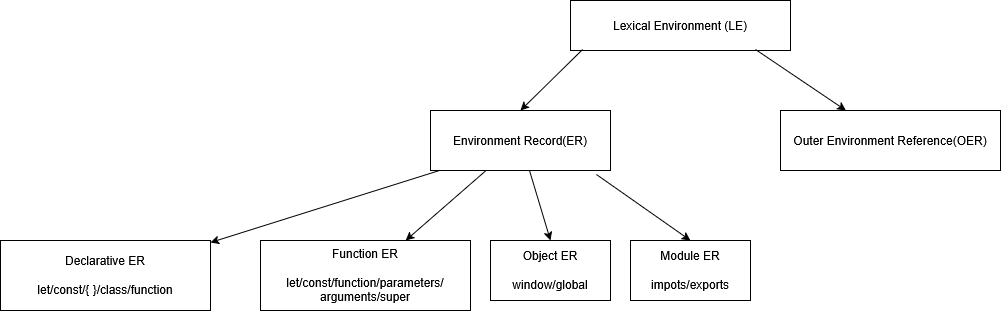

The diagram above was exported from draw.io. Its source (the exported page's mxGraphModel, read from the mxfile embedded in the PNG):
<mxGraphModel dx="2225" dy="751" grid="1" gridSize="10" guides="1" tooltips="1" connect="1" arrows="1" fold="1" page="1" pageScale="1" pageWidth="850" pageHeight="1100" math="0" shadow="0">
  <root>
    <mxCell id="0" />
    <mxCell id="1" parent="0" />
    <mxCell id="MET350EGH4CRsU1TmAdn-1" parent="1" style="rounded=0;whiteSpace=wrap;html=1;" value="Lexical Environment (LE)" vertex="1">
      <mxGeometry height="50" width="220" x="270" y="100" as="geometry" />
    </mxCell>
    <mxCell id="MET350EGH4CRsU1TmAdn-9" edge="1" parent="1" source="MET350EGH4CRsU1TmAdn-1" style="endArrow=classic;html=1;rounded=0;exitX=0.055;exitY=0.98;exitDx=0;exitDy=0;exitPerimeter=0;entryX=0.5;entryY=0;entryDx=0;entryDy=0;" target="MET350EGH4CRsU1TmAdn-12" value="">
      <mxGeometry height="50" relative="1" width="50" as="geometry">
        <mxPoint x="560" y="410" as="sourcePoint" />
        <mxPoint x="250" y="240" as="targetPoint" />
      </mxGeometry>
    </mxCell>
    <mxCell id="MET350EGH4CRsU1TmAdn-10" edge="1" parent="1" source="MET350EGH4CRsU1TmAdn-1" style="endArrow=classic;html=1;rounded=0;exitX=0.841;exitY=0.98;exitDx=0;exitDy=0;exitPerimeter=0;" target="MET350EGH4CRsU1TmAdn-11" value="">
      <mxGeometry height="50" relative="1" width="50" as="geometry">
        <mxPoint x="517" y="220" as="sourcePoint" />
        <mxPoint x="520" y="220" as="targetPoint" />
      </mxGeometry>
    </mxCell>
    <mxCell id="MET350EGH4CRsU1TmAdn-11" parent="1" style="rounded=0;whiteSpace=wrap;html=1;" value="Outer Environment Reference(OER)" vertex="1">
      <mxGeometry height="60" width="220" x="480" y="210" as="geometry" />
    </mxCell>
    <mxCell id="MET350EGH4CRsU1TmAdn-12" parent="1" style="rounded=0;whiteSpace=wrap;html=1;" value="Environment Record(ER)" vertex="1">
      <mxGeometry height="60" width="180" x="130" y="210" as="geometry" />
    </mxCell>
    <mxCell id="MET350EGH4CRsU1TmAdn-13" parent="1" style="rounded=0;whiteSpace=wrap;html=1;" value="&lt;div&gt;Declarative ER&lt;/div&gt;&lt;div&gt;&lt;br&gt;&lt;/div&gt;&lt;div&gt;let/const/{ }/class/function&lt;/div&gt;" vertex="1">
      <mxGeometry height="70" width="210" x="-300" y="340" as="geometry" />
    </mxCell>
    <mxCell id="MET350EGH4CRsU1TmAdn-15" parent="1" style="rounded=0;whiteSpace=wrap;html=1;" value="&lt;div&gt;Object ER&lt;/div&gt;&lt;div&gt;&lt;br&gt;&lt;/div&gt;&lt;div&gt;window/global&lt;/div&gt;" vertex="1">
      <mxGeometry height="60" width="120" x="190" y="340" as="geometry" />
    </mxCell>
    <mxCell id="MET350EGH4CRsU1TmAdn-16" parent="1" style="rounded=0;whiteSpace=wrap;html=1;" value="Module ER&lt;div&gt;&lt;br&gt;&lt;/div&gt;&lt;div&gt;impots/exports&lt;/div&gt;" vertex="1">
      <mxGeometry height="60" width="120" x="330" y="340" as="geometry" />
    </mxCell>
    <mxCell id="MET350EGH4CRsU1TmAdn-17" edge="1" parent="1" source="MET350EGH4CRsU1TmAdn-12" style="endArrow=classic;html=1;rounded=0;exitX=0.05;exitY=1;exitDx=0;exitDy=0;exitPerimeter=0;" target="MET350EGH4CRsU1TmAdn-13" value="">
      <mxGeometry height="50" relative="1" width="50" as="geometry">
        <mxPoint x="352" y="260" as="sourcePoint" />
        <mxPoint x="330" y="391" as="targetPoint" />
      </mxGeometry>
    </mxCell>
    <mxCell id="MET350EGH4CRsU1TmAdn-19" edge="1" parent="1" source="MET350EGH4CRsU1TmAdn-12" style="endArrow=classic;html=1;rounded=0;entryX=0.5;entryY=0;entryDx=0;entryDy=0;" target="MET350EGH4CRsU1TmAdn-15" value="">
      <mxGeometry height="50" relative="1" width="50" as="geometry">
        <mxPoint x="272" y="360" as="sourcePoint" />
        <mxPoint x="250" y="491" as="targetPoint" />
      </mxGeometry>
    </mxCell>
    <mxCell id="MET350EGH4CRsU1TmAdn-20" edge="1" parent="1" source="MET350EGH4CRsU1TmAdn-12" style="endArrow=classic;html=1;rounded=0;exitX=0.922;exitY=1.067;exitDx=0;exitDy=0;exitPerimeter=0;entryX=0.5;entryY=0;entryDx=0;entryDy=0;" target="MET350EGH4CRsU1TmAdn-16" value="">
      <mxGeometry height="50" relative="1" width="50" as="geometry">
        <mxPoint x="362" y="350" as="sourcePoint" />
        <mxPoint x="340" y="481" as="targetPoint" />
      </mxGeometry>
    </mxCell>
    <mxCell id="MET350EGH4CRsU1TmAdn-23" parent="1" style="rounded=0;whiteSpace=wrap;html=1;" value="&lt;div&gt;Function ER&lt;/div&gt;&lt;div&gt;&lt;br&gt;&lt;/div&gt;&lt;div&gt;let/const/function/parameters/arguments/super&lt;/div&gt;" vertex="1">
      <mxGeometry height="70" width="210" x="-40" y="340" as="geometry" />
    </mxCell>
    <mxCell id="MET350EGH4CRsU1TmAdn-24" edge="1" parent="1" source="MET350EGH4CRsU1TmAdn-12" style="endArrow=classic;html=1;rounded=0;" target="MET350EGH4CRsU1TmAdn-23" value="">
      <mxGeometry height="50" relative="1" width="50" as="geometry">
        <mxPoint x="379" y="310" as="sourcePoint" />
        <mxPoint x="150" y="382" as="targetPoint" />
      </mxGeometry>
    </mxCell>
  </root>
</mxGraphModel>